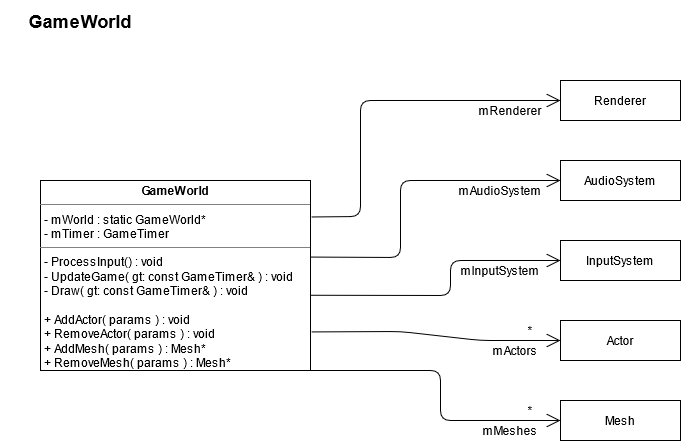

The diagram above was exported from draw.io. Its source (the exported page's mxGraphModel, read from the mxfile embedded in the PNG):
<mxGraphModel dx="925" dy="989" grid="1" gridSize="10" guides="1" tooltips="1" connect="1" arrows="1" fold="1" page="1" pageScale="1" pageWidth="850" pageHeight="1100" math="0" shadow="0">
  <root>
    <mxCell id="0" />
    <mxCell id="1" parent="0" />
    <mxCell id="RrX0ySTPFKobPdN4jorK-1" value="&lt;p style=&quot;margin: 0px ; margin-top: 4px ; text-align: center&quot;&gt;&lt;b&gt;GameWorld&lt;/b&gt;&lt;/p&gt;&lt;hr size=&quot;1&quot;&gt;&lt;p style=&quot;margin: 0px ; margin-left: 4px&quot;&gt;- mWorld : static GameWorld*&lt;/p&gt;&lt;p style=&quot;margin: 0px ; margin-left: 4px&quot;&gt;- mTimer : GameTimer&lt;br&gt;&lt;/p&gt;&lt;hr size=&quot;1&quot;&gt;&lt;p style=&quot;margin: 0px ; margin-left: 4px&quot;&gt;- ProcessInput() : void&lt;/p&gt;&lt;p style=&quot;margin: 0px ; margin-left: 4px&quot;&gt;- UpdateGame( gt: const GameTimer&amp;amp; ) : void&lt;/p&gt;&lt;p style=&quot;margin: 0px ; margin-left: 4px&quot;&gt;- Draw( gt: const GameTimer&amp;amp; ) : void&lt;/p&gt;&lt;p style=&quot;margin: 0px ; margin-left: 4px&quot;&gt;&lt;br&gt;&lt;/p&gt;&lt;p style=&quot;margin: 0px ; margin-left: 4px&quot;&gt;+ AddActor( params ) : void&lt;/p&gt;&lt;p style=&quot;margin: 0px ; margin-left: 4px&quot;&gt;+ RemoveActor( params ) : void&lt;/p&gt;&lt;p style=&quot;margin: 0px ; margin-left: 4px&quot;&gt;+ AddMesh( params ) : Mesh*&lt;/p&gt;&lt;p style=&quot;margin: 0px ; margin-left: 4px&quot;&gt;+ RemoveMesh( params ) : Mesh*&lt;br&gt;&lt;/p&gt;" style="verticalAlign=top;align=left;overflow=fill;fontSize=12;fontFamily=Helvetica;html=1;" vertex="1" parent="1">
      <mxGeometry x="80" y="220" width="270" height="190" as="geometry" />
    </mxCell>
    <mxCell id="RrX0ySTPFKobPdN4jorK-2" value="GameWorld" style="text;align=center;fontStyle=1;verticalAlign=middle;spacingLeft=3;spacingRight=3;strokeColor=none;rotatable=0;points=[[0,0.5],[1,0.5]];portConstraint=eastwest;fontSize=18;" vertex="1" parent="1">
      <mxGeometry x="40" y="40" width="160" height="40" as="geometry" />
    </mxCell>
    <mxCell id="RrX0ySTPFKobPdN4jorK-8" value="Mesh" style="rounded=0;whiteSpace=wrap;html=1;align=center;" vertex="1" parent="1">
      <mxGeometry x="600" y="440" width="120" height="40" as="geometry" />
    </mxCell>
    <mxCell id="RrX0ySTPFKobPdN4jorK-9" value="Actor" style="rounded=0;whiteSpace=wrap;html=1;align=center;" vertex="1" parent="1">
      <mxGeometry x="600" y="360" width="120" height="40" as="geometry" />
    </mxCell>
    <mxCell id="RrX0ySTPFKobPdN4jorK-10" value="Renderer" style="rounded=0;whiteSpace=wrap;html=1;align=center;" vertex="1" parent="1">
      <mxGeometry x="600" y="120" width="120" height="40" as="geometry" />
    </mxCell>
    <mxCell id="RrX0ySTPFKobPdN4jorK-11" value="AudioSystem" style="rounded=0;whiteSpace=wrap;html=1;align=center;" vertex="1" parent="1">
      <mxGeometry x="600" y="200" width="120" height="40" as="geometry" />
    </mxCell>
    <mxCell id="RrX0ySTPFKobPdN4jorK-12" value="InputSystem" style="rounded=0;whiteSpace=wrap;html=1;align=center;" vertex="1" parent="1">
      <mxGeometry x="600" y="280" width="120" height="40" as="geometry" />
    </mxCell>
    <mxCell id="RrX0ySTPFKobPdN4jorK-26" value="mActors" style="text;html=1;strokeColor=none;fillColor=none;align=center;verticalAlign=middle;whiteSpace=wrap;rounded=0;" vertex="1" parent="1">
      <mxGeometry x="530" y="380" width="50" height="20" as="geometry" />
    </mxCell>
    <mxCell id="RrX0ySTPFKobPdN4jorK-27" value="*" style="text;html=1;strokeColor=none;fillColor=none;align=center;verticalAlign=middle;whiteSpace=wrap;rounded=0;" vertex="1" parent="1">
      <mxGeometry x="560" y="360" width="20" height="20" as="geometry" />
    </mxCell>
    <mxCell id="RrX0ySTPFKobPdN4jorK-28" value="mMeshes" style="text;html=1;strokeColor=none;fillColor=none;align=center;verticalAlign=middle;whiteSpace=wrap;rounded=0;" vertex="1" parent="1">
      <mxGeometry x="520" y="460" width="60" height="20" as="geometry" />
    </mxCell>
    <mxCell id="RrX0ySTPFKobPdN4jorK-29" value="*" style="text;html=1;strokeColor=none;fillColor=none;align=center;verticalAlign=middle;whiteSpace=wrap;rounded=0;" vertex="1" parent="1">
      <mxGeometry x="560" y="440" width="20" height="20" as="geometry" />
    </mxCell>
    <mxCell id="-8z9Dnjt9pYQ0tJZ3l_--1" value="mRenderer" style="text;html=1;strokeColor=none;fillColor=none;align=center;verticalAlign=middle;whiteSpace=wrap;rounded=0;" vertex="1" parent="1">
      <mxGeometry x="510" y="140" width="80" height="20" as="geometry" />
    </mxCell>
    <mxCell id="-8z9Dnjt9pYQ0tJZ3l_--2" value="mAudioSystem" style="text;html=1;strokeColor=none;fillColor=none;align=center;verticalAlign=middle;whiteSpace=wrap;rounded=0;" vertex="1" parent="1">
      <mxGeometry x="500" y="220" width="80" height="20" as="geometry" />
    </mxCell>
    <mxCell id="-8z9Dnjt9pYQ0tJZ3l_--3" value="mInputSystem" style="text;html=1;strokeColor=none;fillColor=none;align=center;verticalAlign=middle;whiteSpace=wrap;rounded=0;" vertex="1" parent="1">
      <mxGeometry x="500" y="300" width="80" height="20" as="geometry" />
    </mxCell>
    <mxCell id="HQpiPx6bdYhJV4NB9wXL-1" value="" style="endArrow=open;endFill=1;endSize=12;html=1;entryX=0;entryY=0.5;entryDx=0;entryDy=0;exitX=1.003;exitY=0.192;exitDx=0;exitDy=0;exitPerimeter=0;" edge="1" parent="1" source="RrX0ySTPFKobPdN4jorK-1" target="RrX0ySTPFKobPdN4jorK-10">
      <mxGeometry width="160" relative="1" as="geometry">
        <mxPoint x="400" y="260" as="sourcePoint" />
        <mxPoint x="560" y="260" as="targetPoint" />
        <Array as="points">
          <mxPoint x="400" y="256" />
          <mxPoint x="400" y="140" />
        </Array>
      </mxGeometry>
    </mxCell>
    <mxCell id="HQpiPx6bdYhJV4NB9wXL-2" value="" style="endArrow=open;endFill=1;endSize=12;html=1;entryX=0;entryY=0.5;entryDx=0;entryDy=0;exitX=1;exitY=0.403;exitDx=0;exitDy=0;exitPerimeter=0;" edge="1" parent="1" source="RrX0ySTPFKobPdN4jorK-1" target="RrX0ySTPFKobPdN4jorK-11">
      <mxGeometry width="160" relative="1" as="geometry">
        <mxPoint x="380" y="270" as="sourcePoint" />
        <mxPoint x="540" y="270" as="targetPoint" />
        <Array as="points">
          <mxPoint x="440" y="297" />
          <mxPoint x="440" y="220" />
        </Array>
      </mxGeometry>
    </mxCell>
    <mxCell id="HQpiPx6bdYhJV4NB9wXL-3" value="" style="endArrow=open;endFill=1;endSize=12;html=1;entryX=0;entryY=0.5;entryDx=0;entryDy=0;exitX=1;exitY=0.604;exitDx=0;exitDy=0;exitPerimeter=0;" edge="1" parent="1" source="RrX0ySTPFKobPdN4jorK-1" target="RrX0ySTPFKobPdN4jorK-12">
      <mxGeometry width="160" relative="1" as="geometry">
        <mxPoint x="340" y="340.0000000000001" as="sourcePoint" />
        <mxPoint x="500" y="340.0000000000001" as="targetPoint" />
        <Array as="points">
          <mxPoint x="490" y="335" />
          <mxPoint x="490" y="300" />
        </Array>
      </mxGeometry>
    </mxCell>
    <mxCell id="HQpiPx6bdYhJV4NB9wXL-4" value="" style="endArrow=open;endFill=1;endSize=12;html=1;entryX=0;entryY=0.5;entryDx=0;entryDy=0;exitX=1.003;exitY=0.797;exitDx=0;exitDy=0;exitPerimeter=0;" edge="1" parent="1" source="RrX0ySTPFKobPdN4jorK-1" target="RrX0ySTPFKobPdN4jorK-9">
      <mxGeometry width="160" relative="1" as="geometry">
        <mxPoint x="380" y="360.0000000000001" as="sourcePoint" />
        <mxPoint x="540" y="360.0000000000001" as="targetPoint" />
        <Array as="points">
          <mxPoint x="440" y="371" />
          <mxPoint x="520" y="380" />
        </Array>
      </mxGeometry>
    </mxCell>
    <mxCell id="HQpiPx6bdYhJV4NB9wXL-5" value="" style="endArrow=open;endFill=1;endSize=12;html=1;entryX=0;entryY=0.5;entryDx=0;entryDy=0;exitX=1;exitY=1;exitDx=0;exitDy=0;" edge="1" parent="1" source="RrX0ySTPFKobPdN4jorK-1" target="RrX0ySTPFKobPdN4jorK-8">
      <mxGeometry width="160" relative="1" as="geometry">
        <mxPoint x="390" y="420.0000000000001" as="sourcePoint" />
        <mxPoint x="550" y="420.0000000000001" as="targetPoint" />
        <Array as="points">
          <mxPoint x="480" y="410" />
          <mxPoint x="480" y="460" />
        </Array>
      </mxGeometry>
    </mxCell>
  </root>
</mxGraphModel>